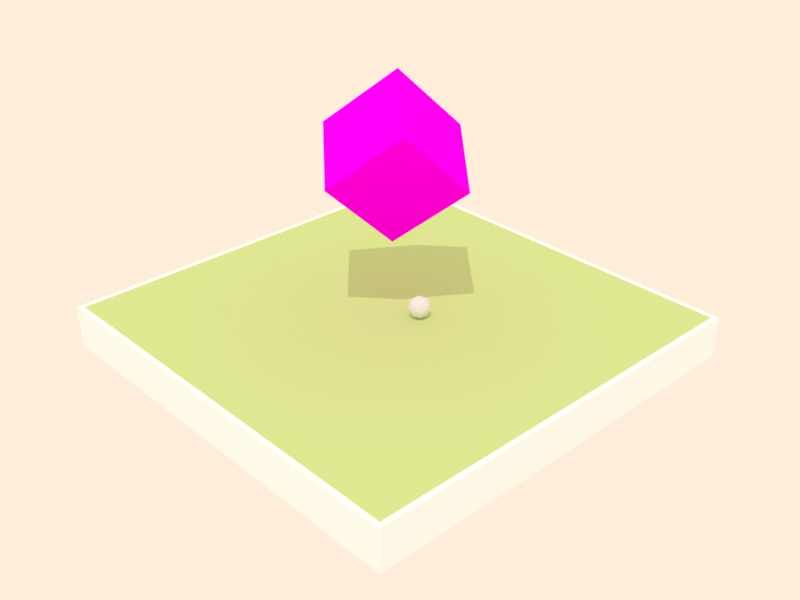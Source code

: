 # Source: arm_ball.blend  (saved by Blender 4.5.91; exported with 4.5.12 LTS)
import bpy
from mathutils import Matrix  # noqa: F401  (used for matrix-valued properties, if any)

bpy.ops.wm.read_factory_settings(use_empty=True)
scene = bpy.context.scene
scene.name = 'MainMenu'

# ---- collections
col_collection = bpy.data.collections.new('Collection'); scene.collection.children.link(col_collection)
col_decoration_001 = bpy.data.collections.new('Decoration.001'); scene.collection.children.link(col_decoration_001)
col_pine01 = bpy.data.collections.new('Pine01')  # instanced only; not linked into the scene
col_pine02 = bpy.data.collections.new('Pine02')  # instanced only; not linked into the scene
col_grass01 = bpy.data.collections.new('Grass01')  # instanced only; not linked into the scene
col_grass02 = bpy.data.collections.new('Grass02')  # instanced only; not linked into the scene
col_rock02 = bpy.data.collections.new('Rock02')  # instanced only; not linked into the scene
col_rock01 = bpy.data.collections.new('Rock01')  # instanced only; not linked into the scene

# ---- images (referenced by path relative to the original .blend; pixels are not part of the script)
import os
ASSET_DIR = os.environ.get("B2B_ASSET_DIR", "")  # directory of the original .blend (textures are referenced by path, not embedded)
HERE = os.path.dirname(os.path.abspath(__file__))  # packed textures are extracted next to this script under _unpacked/

def load_image(name, relpath, width, height, colorspace="sRGB"):
    """Load a texture the original file referenced (path relative to the .blend, or extracted next to this script)."""
    p = next((c for c in (os.path.join(HERE, relpath), os.path.join(ASSET_DIR, relpath)) if relpath and os.path.exists(c)), "")
    if p:
        img = bpy.data.images.load(p, check_existing=True)
        img.name = name
    else:  # same state as the original file: an image datablock whose file is absent (Cycles renders it pink)
        img = bpy.data.images.new(name, width, height)
        img.source = "FILE"
        img.filepath = "//" + (relpath or name)
    img.colorspace_settings.name = colorspace
    return img
img_moises_logo_low_png = load_image('moises_logo_low.png', 'Assets/images/logos/moises_logo_low.png', 1024, 1024, 'sRGB')

# ---- materials (node trees are filled in below, after node groups)
mat_floorrock_f3d = bpy.data.materials.new('FloorRock_f3d')
mat_floorrock_f3d.surface_render_method = 'BLENDED'
mat_floorrock_f3d.blend_method = 'BLEND'
mat_floorrock_f3d.alpha_threshold = 0.125
mat_floorrock_f3d.use_backface_culling = True
mat_floorgrass_f3d = bpy.data.materials.new('FloorGrass_f3d')
mat_floorgrass_f3d.surface_render_method = 'BLENDED'
mat_floorgrass_f3d.blend_method = 'BLEND'
mat_floorgrass_f3d.alpha_threshold = 0.125
mat_floorgrass_f3d.use_backface_culling = True
mat_material = bpy.data.materials.new('Material')
mat_material_1 = bpy.data.materials.new('Material')
mat_material_1.surface_render_method = 'BLENDED'
mat_material_1.blend_method = 'BLEND'
mat_material_1.alpha_threshold = 0.125

# ---- material node trees
mat_floorrock_f3d.use_nodes = True; mat_floorrock_f3d.node_tree.nodes.clear()
_N = mat_floorrock_f3d.node_tree.nodes; _L = mat_floorrock_f3d.node_tree.links
n0 = _N.new('ShaderNodeOutputMaterial'); n0.name = 'Output'; n0.location = (-140, 0)
n0.label = 'Output'
n1 = _N.new('ShaderNodeBsdfPrincipled'); n1.name = 'Shader'; n1.location = (-430, -25)
n1.label = 'Shader'
n1.inputs[0].default_value = (1.0, 1.0, 1.0, 1.0)
_L.new(n1.outputs[0], n0.inputs[0])
n0.is_active_output = True
mat_floorgrass_f3d.use_nodes = True; mat_floorgrass_f3d.node_tree.nodes.clear()
_N = mat_floorgrass_f3d.node_tree.nodes; _L = mat_floorgrass_f3d.node_tree.links
n0 = _N.new('ShaderNodeOutputMaterial'); n0.name = 'Output'; n0.location = (-140, 0)
n0.label = 'Output'
n1 = _N.new('ShaderNodeBsdfPrincipled'); n1.name = 'Shader'; n1.location = (-430, -25)
n1.label = 'Shader'
n1.inputs[0].default_value = (0.5814, 0.7281, 0.2934, 1.0)
n1.inputs[2].default_value = 1.0
n1.inputs[13].default_value = 0.0
_L.new(n1.outputs[0], n0.inputs[0])
n0.is_active_output = True
mat_material_1.use_nodes = True; mat_material_1.node_tree.nodes.clear()
_N = mat_material_1.node_tree.nodes; _L = mat_material_1.node_tree.links
n0 = _N.new('ShaderNodeOutputMaterial'); n0.name = 'Output'; n0.location = (-140, 0)
n0.label = 'Output'
n1 = _N.new('ShaderNodeBsdfPrincipled'); n1.name = 'Shader'; n1.location = (-430, -25)
n1.label = 'Shader'
n1.inputs[2].default_value = 1.0
n1.inputs[13].default_value = 0.0
n2 = _N.new('ShaderNodeMix'); n2.name = 'Mix'; n2.location = (-620, -47)
n2.label = 'Mix'
n2.data_type = 'RGBA'
n3 = _N.new('ShaderNodeTexImage'); n3.name = 'Texture'; n3.location = (-992, -177)
n3.label = 'Texture'
n3.image = img_moises_logo_low_png
n4 = _N.new('ShaderNodeVertexColor'); n4.name = 'Color Attribute'; n4.location = (-915, -43)
n4.layer_name = 'Attribute'
_L.new(n1.outputs[0], n0.inputs[0])
_L.new(n2.outputs[2], n1.inputs[0])
_L.new(n3.outputs[0], n2.inputs[7])
_L.new(n3.outputs[1], n2.inputs[0])
_L.new(n4.outputs[0], n2.inputs[6])
n0.is_active_output = True

# ---- world
world_world = bpy.data.worlds.new('World'); scene.world = world_world
world_world.use_nodes = True; world_world.node_tree.nodes.clear()
_N = world_world.node_tree.nodes; _L = world_world.node_tree.links
n0 = _N.new('ShaderNodeOutputWorld'); n0.name = 'World Output'; n0.location = (300, 300)
n1 = _N.new('ShaderNodeBackground'); n1.name = 'Background'; n1.location = (10, 300)
n1.inputs[0].default_value = (1.0, 0.8469, 0.7011, 1.0)
n2 = _N.new('ShaderNodeTexSky'); n2.name = 'Sky Texture'; n2.location = (-190, 275)
n2.sky_type = 'HOSEK_WILKIE'
_L.new(n1.outputs[0], n0.inputs[0])
n0.is_active_output = True
world_world.color = (0.05088, 0.05088, 0.05088)
world_world.use_sun_shadow = False
world_world.sun_shadow_jitter_overblur = 0.0

# ---- cameras
cam_camera_003 = bpy.data.cameras.new('Camera.003')
cam_camera_003.clip_start = 10.0
cam_camera_003.clip_end = 150.0
cam_camera_003.ortho_scale = 14.12

# ---- lights
light_sun = bpy.data.lights.new('Sun', 'SUN')
light_sun.energy = 1.0

# ---- meshes
me_cube = bpy.data.meshes.new('Cube')
me_cube.from_pydata([(-10.0, -10.0, -1.0), (-9.75, -9.75, 1.0), (-10.0, 10.0, -1.0), (-9.75, 9.75, 1.0), (10.0, -10.0, -1.0), (9.75, -9.75, 1.0), (10.0, 10.0, -1.0), (9.75, 9.75, 1.0), (-10.0, -10.0, 1.0), (-10.0, 10.0, 1.0), (10.0, 10.0, 1.0), (10.0, -10.0, 1.0)], [], [(0, 8, 9, 2), (2, 9, 10, 6), (6, 10, 11, 4), (4, 11, 8, 0), (2, 6, 4, 0), (7, 3, 1, 5), (1, 3, 9, 8), (3, 7, 10, 9), (7, 5, 11, 10), (5, 1, 8, 11)])
me_cube.polygons.foreach_set('material_index', [0, 0, 0, 0, 0, 1, 0, 0, 0, 0])
_uv = me_cube.uv_layers.new(name='UVMap')
_uv.uv.foreach_set('vector', [0.375, 0.0, 0.625, 0.0, 0.625, 0.25, 0.375, 0.25, 0.375, 0.25, 0.625, 0.25, 0.625, 0.5, 0.375, 0.5, 0.375, 0.5, 0.625, 0.5, 0.625, 0.75, 0.375, 0.75, 0.375, 0.75, 0.625, 0.75, 0.625, 1.0, 0.375, 1.0, 0.125, 0.5, 0.375, 0.5, 0.375, 0.75, 0.125, 0.75, 0.6281, 0.5031, 0.8719, 0.5031, 0.8719, 0.7469, 0.6281, 0.7469, 0.8719, 0.7469, 0.8719, 0.5031, 0.875, 0.5, 0.875, 0.75, 0.8719, 0.5031, 0.6281, 0.5031, 0.625, 0.5, 0.875, 0.5, 0.6281, 0.5031, 0.6281, 0.7469, 0.625, 0.75, 0.625, 0.5, 0.6281, 0.7469, 0.8719, 0.7469, 0.875, 0.75, 0.625, 0.75])
_ca = me_cube.color_attributes.new('Alpha', 'FLOAT_COLOR', 'CORNER')
_ca.data.foreach_set('color', [1.0, 1.0, 1.0, 1.0, 1.0, 1.0, 1.0, 1.0, 1.0, 1.0, 1.0, 1.0, 1.0, 1.0, 1.0, 1.0, 1.0, 1.0, 1.0, 1.0, 1.0, 1.0, 1.0, 1.0, 1.0, 1.0, 1.0, 1.0, 1.0, 1.0, 1.0, 1.0, 1.0, 1.0, 1.0, 1.0, 1.0, 1.0, 1.0, 1.0, 1.0, 1.0, 1.0, 1.0, 1.0, 1.0, 1.0, 1.0, 1.0, 1.0, 1.0, 1.0, 1.0, 1.0, 1.0, 1.0, 1.0, 1.0, 1.0, 1.0, 1.0, 1.0, 1.0, 1.0, 1.0, 1.0, 1.0, 1.0, 1.0, 1.0, 1.0, 1.0, 1.0, 1.0, 1.0, 1.0, 1.0, 1.0, 1.0, 1.0, 1.0, 1.0, 1.0, 1.0, 1.0, 1.0, 1.0, 1.0, 1.0, 1.0, 1.0, 1.0, 1.0, 1.0, 1.0, 1.0, 1.0, 1.0, 1.0, 1.0, 1.0, 1.0, 1.0, 1.0, 1.0, 1.0, 1.0, 1.0, 1.0, 1.0, 1.0, 1.0, 1.0, 1.0, 1.0, 1.0, 1.0, 1.0, 1.0, 1.0, 1.0, 1.0, 1.0, 1.0, 1.0, 1.0, 1.0, 1.0, 1.0, 1.0, 1.0, 1.0, 1.0, 1.0, 1.0, 1.0, 1.0, 1.0, 1.0, 1.0, 1.0, 1.0, 1.0, 1.0, 1.0, 1.0, 1.0, 1.0, 1.0, 1.0, 1.0, 1.0, 1.0, 1.0, 1.0, 1.0, 1.0, 1.0, 1.0, 1.0])
_ca = me_cube.color_attributes.new('Col', 'FLOAT_COLOR', 'CORNER')
_ca.data.foreach_set('color', [1.0, 1.0, 1.0, 1.0, 1.0, 1.0, 1.0, 1.0, 1.0, 1.0, 1.0, 1.0, 1.0, 1.0, 1.0, 1.0, 1.0, 1.0, 1.0, 1.0, 1.0, 1.0, 1.0, 1.0, 1.0, 1.0, 1.0, 1.0, 1.0, 1.0, 1.0, 1.0, 1.0, 1.0, 1.0, 1.0, 1.0, 1.0, 1.0, 1.0, 1.0, 1.0, 1.0, 1.0, 1.0, 1.0, 1.0, 1.0, 1.0, 1.0, 1.0, 1.0, 1.0, 1.0, 1.0, 1.0, 1.0, 1.0, 1.0, 1.0, 1.0, 1.0, 1.0, 1.0, 1.0, 1.0, 1.0, 1.0, 1.0, 1.0, 1.0, 1.0, 1.0, 1.0, 1.0, 1.0, 1.0, 1.0, 1.0, 1.0, 1.0, 1.0, 1.0, 1.0, 1.0, 1.0, 1.0, 1.0, 1.0, 1.0, 1.0, 1.0, 1.0, 1.0, 1.0, 1.0, 1.0, 1.0, 1.0, 1.0, 1.0, 1.0, 1.0, 1.0, 1.0, 1.0, 1.0, 1.0, 1.0, 1.0, 1.0, 1.0, 1.0, 1.0, 1.0, 1.0, 1.0, 1.0, 1.0, 1.0, 1.0, 1.0, 1.0, 1.0, 1.0, 1.0, 1.0, 1.0, 1.0, 1.0, 1.0, 1.0, 1.0, 1.0, 1.0, 1.0, 1.0, 1.0, 1.0, 1.0, 1.0, 1.0, 1.0, 1.0, 1.0, 1.0, 1.0, 1.0, 1.0, 1.0, 1.0, 1.0, 1.0, 1.0, 1.0, 1.0, 1.0, 1.0, 1.0, 1.0])
me_cube.materials.append(mat_floorrock_f3d)
me_cube.materials.append(mat_floorgrass_f3d)
me_cube.update()
me_icosphere = bpy.data.meshes.new('Icosphere')
me_icosphere.from_pydata([(-7.096e-10, 2.484e-09, -0.5), (0.3618, -0.2629, -0.2236), (-0.1382, -0.4253, -0.2236), (-0.4472, 2.484e-09, -0.2236), (-0.1382, 0.4253, -0.2236), (0.3618, 0.2629, -0.2236), (0.1382, -0.4253, 0.2236), (-0.3618, -0.2629, 0.2236), (-0.3618, 0.2629, 0.2236), (0.1382, 0.4253, 0.2236), (0.4472, 2.484e-09, 0.2236), (-7.096e-10, 2.484e-09, 0.5), (-0.08123, -0.25, -0.4253), (0.2127, -0.1545, -0.4253), (0.1314, -0.4045, -0.2629), (0.4253, 2.484e-09, -0.2629), (0.2127, 0.1545, -0.4253), (-0.2629, 2.484e-09, -0.4253), (-0.3441, -0.25, -0.2629), (-0.08123, 0.25, -0.4253), (-0.3441, 0.25, -0.2629), (0.1314, 0.4045, -0.2629), (0.4755, -0.1545, 7.096e-10), (0.4755, 0.1545, 7.096e-10), (-7.096e-10, -0.5, 7.096e-10), (0.2939, -0.4045, 7.096e-10), (-0.4755, -0.1545, 7.096e-10), (-0.2939, -0.4045, 7.096e-10), (-0.2939, 0.4045, 7.096e-10), (-0.4755, 0.1545, 7.096e-10), (0.2939, 0.4045, 7.096e-10), (-7.096e-10, 0.5, 7.096e-10), (0.3441, -0.25, 0.2629), (-0.1314, -0.4045, 0.2629), (-0.4253, 2.484e-09, 0.2629), (-0.1314, 0.4045, 0.2629), (0.3441, 0.25, 0.2629), (0.08123, -0.25, 0.4253), (0.2629, 2.484e-09, 0.4253), (-0.2127, -0.1545, 0.4253), (-0.2127, 0.1545, 0.4253), (0.08123, 0.25, 0.4253)], [], [(0, 13, 12), (1, 13, 15), (0, 12, 17), (0, 17, 19), (0, 19, 16), (1, 15, 22), (2, 14, 24), (3, 18, 26), (4, 20, 28), (5, 21, 30), (1, 22, 25), (2, 24, 27), (3, 26, 29), (4, 28, 31), (5, 30, 23), (6, 32, 37), (7, 33, 39), (8, 34, 40), (9, 35, 41), (10, 36, 38), (38, 41, 11), (38, 36, 41), (36, 9, 41), (41, 40, 11), (41, 35, 40), (35, 8, 40), (40, 39, 11), (40, 34, 39), (34, 7, 39), (39, 37, 11), (39, 33, 37), (33, 6, 37), (37, 38, 11), (37, 32, 38), (32, 10, 38), (23, 36, 10), (23, 30, 36), (30, 9, 36), (31, 35, 9), (31, 28, 35), (28, 8, 35), (29, 34, 8), (29, 26, 34), (26, 7, 34), (27, 33, 7), (27, 24, 33), (24, 6, 33), (25, 32, 6), (25, 22, 32), (22, 10, 32), (30, 31, 9), (30, 21, 31), (21, 4, 31), (28, 29, 8), (28, 20, 29), (20, 3, 29), (26, 27, 7), (26, 18, 27), (18, 2, 27), (24, 25, 6), (24, 14, 25), (14, 1, 25), (22, 23, 10), (22, 15, 23), (15, 5, 23), (16, 21, 5), (16, 19, 21), (19, 4, 21), (19, 20, 4), (19, 17, 20), (17, 3, 20), (17, 18, 3), (17, 12, 18), (12, 2, 18), (15, 16, 5), (15, 13, 16), (13, 0, 16), (12, 14, 2), (12, 13, 14), (13, 1, 14)])
_uv = me_icosphere.uv_layers.new(name='UVMap')
_uv.uv.foreach_set('vector', [0.1818, 0.0, 0.2273, 0.07873, 0.1364, 0.07873, 0.2727, 0.1575, 0.3182, 0.07873, 0.3636, 0.1575, 0.9091, 0.0, 0.9545, 0.07873, 0.8636, 0.07873, 0.7273, 0.0, 0.7727, 0.07873, 0.6818, 0.07873, 0.5455, 0.0, 0.5909, 0.07873, 0.5, 0.07873, 0.2727, 0.1575, 0.3636, 0.1575, 0.3182, 0.2362, 0.09091, 0.1575, 0.1818, 0.1575, 0.1364, 0.2362, 0.8182, 0.1575, 0.9091, 0.1575, 0.8636, 0.2362, 0.6364, 0.1575, 0.7273, 0.1575, 0.6818, 0.2362, 0.4545, 0.1575, 0.5455, 0.1575, 0.5, 0.2362, 0.2727, 0.1575, 0.3182, 0.2362, 0.2273, 0.2362, 0.09091, 0.1575, 0.1364, 0.2362, 0.04546, 0.2362, 0.8182, 0.1575, 0.8636, 0.2362, 0.7727, 0.2362, 0.6364, 0.1575, 0.6818, 0.2362, 0.5909, 0.2362, 0.4545, 0.1575, 0.5, 0.2362, 0.4091, 0.2362, 0.1818, 0.3149, 0.2727, 0.3149, 0.2273, 0.3937, 0.0, 0.3149, 0.09091, 0.3149, 0.04546, 0.3937, 0.7273, 0.3149, 0.8182, 0.3149, 0.7727, 0.3937, 0.5455, 0.3149, 0.6364, 0.3149, 0.5909, 0.3937, 0.3636, 0.3149, 0.4545, 0.3149, 0.4091, 0.3937, 0.4091, 0.3937, 0.5, 0.3937, 0.4545, 0.4724, 0.4091, 0.3937, 0.4545, 0.3149, 0.5, 0.3937, 0.4545, 0.3149, 0.5455, 0.3149, 0.5, 0.3937, 0.5909, 0.3937, 0.6818, 0.3937, 0.6364, 0.4724, 0.5909, 0.3937, 0.6364, 0.3149, 0.6818, 0.3937, 0.6364, 0.3149, 0.7273, 0.3149, 0.6818, 0.3937, 0.7727, 0.3937, 0.8636, 0.3937, 0.8182, 0.4724, 0.7727, 0.3937, 0.8182, 0.3149, 0.8636, 0.3937, 0.8182, 0.3149, 0.9091, 0.3149, 0.8636, 0.3937, 0.04546, 0.3937, 0.1364, 0.3937, 0.09091, 0.4724, 0.04546, 0.3937, 0.09091, 0.3149, 0.1364, 0.3937, 0.09091, 0.3149, 0.1818, 0.3149, 0.1364, 0.3937, 0.2273, 0.3937, 0.3182, 0.3937, 0.2727, 0.4724, 0.2273, 0.3937, 0.2727, 0.3149, 0.3182, 0.3937, 0.2727, 0.3149, 0.3636, 0.3149, 0.3182, 0.3937, 0.4091, 0.2362, 0.4545, 0.3149, 0.3636, 0.3149, 0.4091, 0.2362, 0.5, 0.2362, 0.4545, 0.3149, 0.5, 0.2362, 0.5455, 0.3149, 0.4545, 0.3149, 0.5909, 0.2362, 0.6364, 0.3149, 0.5455, 0.3149, 0.5909, 0.2362, 0.6818, 0.2362, 0.6364, 0.3149, 0.6818, 0.2362, 0.7273, 0.3149, 0.6364, 0.3149, 0.7727, 0.2362, 0.8182, 0.3149, 0.7273, 0.3149, 0.7727, 0.2362, 0.8636, 0.2362, 0.8182, 0.3149, 0.8636, 0.2362, 0.9091, 0.3149, 0.8182, 0.3149, 0.04546, 0.2362, 0.09091, 0.3149, 0.0, 0.3149, 0.04546, 0.2362, 0.1364, 0.2362, 0.09091, 0.3149, 0.1364, 0.2362, 0.1818, 0.3149, 0.09091, 0.3149, 0.2273, 0.2362, 0.2727, 0.3149, 0.1818, 0.3149, 0.2273, 0.2362, 0.3182, 0.2362, 0.2727, 0.3149, 0.3182, 0.2362, 0.3636, 0.3149, 0.2727, 0.3149, 0.5, 0.2362, 0.5909, 0.2362, 0.5455, 0.3149, 0.5, 0.2362, 0.5455, 0.1575, 0.5909, 0.2362, 0.5455, 0.1575, 0.6364, 0.1575, 0.5909, 0.2362, 0.6818, 0.2362, 0.7727, 0.2362, 0.7273, 0.3149, 0.6818, 0.2362, 0.7273, 0.1575, 0.7727, 0.2362, 0.7273, 0.1575, 0.8182, 0.1575, 0.7727, 0.2362, 0.8636, 0.2362, 0.9545, 0.2362, 0.9091, 0.3149, 0.8636, 0.2362, 0.9091, 0.1575, 0.9545, 0.2362, 0.9091, 0.1575, 1.0, 0.1575, 0.9545, 0.2362, 0.1364, 0.2362, 0.2273, 0.2362, 0.1818, 0.3149, 0.1364, 0.2362, 0.1818, 0.1575, 0.2273, 0.2362, 0.1818, 0.1575, 0.2727, 0.1575, 0.2273, 0.2362, 0.3182, 0.2362, 0.4091, 0.2362, 0.3636, 0.3149, 0.3182, 0.2362, 0.3636, 0.1575, 0.4091, 0.2362, 0.3636, 0.1575, 0.4545, 0.1575, 0.4091, 0.2362, 0.5, 0.07873, 0.5455, 0.1575, 0.4545, 0.1575, 0.5, 0.07873, 0.5909, 0.07873, 0.5455, 0.1575, 0.5909, 0.07873, 0.6364, 0.1575, 0.5455, 0.1575, 0.6818, 0.07873, 0.7273, 0.1575, 0.6364, 0.1575, 0.6818, 0.07873, 0.7727, 0.07873, 0.7273, 0.1575, 0.7727, 0.07873, 0.8182, 0.1575, 0.7273, 0.1575, 0.8636, 0.07873, 0.9091, 0.1575, 0.8182, 0.1575, 0.8636, 0.07873, 0.9545, 0.07873, 0.9091, 0.1575, 0.9545, 0.07873, 1.0, 0.1575, 0.9091, 0.1575, 0.3636, 0.1575, 0.4091, 0.07873, 0.4545, 0.1575, 0.3636, 0.1575, 0.3182, 0.07873, 0.4091, 0.07873, 0.3182, 0.07873, 0.3636, 0.0, 0.4091, 0.07873, 0.1364, 0.07873, 0.1818, 0.1575, 0.09091, 0.1575, 0.1364, 0.07873, 0.2273, 0.07873, 0.1818, 0.1575, 0.2273, 0.07873, 0.2727, 0.1575, 0.1818, 0.1575])
_ca = me_icosphere.color_attributes.new('Alpha', 'FLOAT_COLOR', 'CORNER')
_ca.data.foreach_set('color', [1.0, 1.0, 1.0, 1.0, 1.0, 1.0, 1.0, 1.0, 1.0, 1.0, 1.0, 1.0, 1.0, 1.0, 1.0, 1.0, 1.0, 1.0, 1.0, 1.0, 1.0, 1.0, 1.0, 1.0, 1.0, 1.0, 1.0, 1.0, 1.0, 1.0, 1.0, 1.0, 1.0, 1.0, 1.0, 1.0, 1.0, 1.0, 1.0, 1.0, 1.0, 1.0, 1.0, 1.0, 1.0, 1.0, 1.0, 1.0, 1.0, 1.0, 1.0, 1.0, 1.0, 1.0, 1.0, 1.0, 1.0, 1.0, 1.0, 1.0, 1.0, 1.0, 1.0, 1.0, 1.0, 1.0, 1.0, 1.0, 1.0, 1.0, 1.0, 1.0, 1.0, 1.0, 1.0, 1.0, 1.0, 1.0, 1.0, 1.0, 1.0, 1.0, 1.0, 1.0, 1.0, 1.0, 1.0, 1.0, 1.0, 1.0, 1.0, 1.0, 1.0, 1.0, 1.0, 1.0, 1.0, 1.0, 1.0, 1.0, 1.0, 1.0, 1.0, 1.0, 1.0, 1.0, 1.0, 1.0, 1.0, 1.0, 1.0, 1.0, 1.0, 1.0, 1.0, 1.0, 1.0, 1.0, 1.0, 1.0, 1.0, 1.0, 1.0, 1.0, 1.0, 1.0, 1.0, 1.0, 1.0, 1.0, 1.0, 1.0, 1.0, 1.0, 1.0, 1.0, 1.0, 1.0, 1.0, 1.0, 1.0, 1.0, 1.0, 1.0, 1.0, 1.0, 1.0, 1.0, 1.0, 1.0, 1.0, 1.0, 1.0, 1.0, 1.0, 1.0, 1.0, 1.0, 1.0, 1.0, 1.0, 1.0, 1.0, 1.0, 1.0, 1.0, 1.0, 1.0, 1.0, 1.0, 1.0, 1.0, 1.0, 1.0, 1.0, 1.0, 1.0, 1.0, 1.0, 1.0, 1.0, 1.0, 1.0, 1.0, 1.0, 1.0, 1.0, 1.0, 1.0, 1.0, 1.0, 1.0, 1.0, 1.0, 1.0, 1.0, 1.0, 1.0, 1.0, 1.0, 1.0, 1.0, 1.0, 1.0, 1.0, 1.0, 1.0, 1.0, 1.0, 1.0, 1.0, 1.0, 1.0, 1.0, 1.0, 1.0, 1.0, 1.0, 1.0, 1.0, 1.0, 1.0, 1.0, 1.0, 1.0, 1.0, 1.0, 1.0, 1.0, 1.0, 1.0, 1.0, 1.0, 1.0, 1.0, 1.0, 1.0, 1.0, 1.0, 1.0, 1.0, 1.0, 1.0, 1.0, 1.0, 1.0, 1.0, 1.0, 1.0, 1.0, 1.0, 1.0, 1.0, 1.0, 1.0, 1.0, 1.0, 1.0, 1.0, 1.0, 1.0, 1.0, 1.0, 1.0, 1.0, 1.0, 1.0, 1.0, 1.0, 1.0, 1.0, 1.0, 1.0, 1.0, 1.0, 1.0, 1.0, 1.0, 1.0, 1.0, 1.0, 1.0, 1.0, 1.0, 1.0, 1.0, 1.0, 1.0, 1.0, 1.0, 1.0, 1.0, 1.0, 1.0, 1.0, 1.0, 1.0, 1.0, 1.0, 1.0, 1.0, 1.0, 1.0, 1.0, 1.0, 1.0, 1.0, 1.0, 1.0, 1.0, 1.0, 1.0, 1.0, 1.0, 1.0, 1.0, 1.0, 1.0, 1.0, 1.0, 1.0, 1.0, 1.0, 1.0, 1.0, 1.0, 1.0, 1.0, 1.0, 1.0, 1.0, 1.0, 1.0, 1.0, 1.0, 1.0, 1.0, 1.0, 1.0, 1.0, 1.0, 1.0, 1.0, 1.0, 1.0, 1.0, 1.0, 1.0, 1.0, 1.0, 1.0, 1.0, 1.0, 1.0, 1.0, 1.0, 1.0, 1.0, 1.0, 1.0, 1.0, 1.0, 1.0, 1.0, 1.0, 1.0, 1.0, 1.0, 1.0, 1.0, 1.0, 1.0, 1.0, 1.0, 1.0, 1.0, 1.0, 1.0, 1.0, 1.0, 1.0, 1.0, 1.0, 1.0, 1.0, 1.0, 1.0, 1.0, 1.0, 1.0, 1.0, 1.0, 1.0, 1.0, 1.0, 1.0, 1.0, 1.0, 1.0, 1.0, 1.0, 1.0, 1.0, 1.0, 1.0, 1.0, 1.0, 1.0, 1.0, 1.0, 1.0, 1.0, 1.0, 1.0, 1.0, 1.0, 1.0, 1.0, 1.0, 1.0, 1.0, 1.0, 1.0, 1.0, 1.0, 1.0, 1.0, 1.0, 1.0, 1.0, 1.0, 1.0, 1.0, 1.0, 1.0, 1.0, 1.0, 1.0, 1.0, 1.0, 1.0, 1.0, 1.0, 1.0, 1.0, 1.0, 1.0, 1.0, 1.0, 1.0, 1.0, 1.0, 1.0, 1.0, 1.0, 1.0, 1.0, 1.0, 1.0, 1.0, 1.0, 1.0, 1.0, 1.0, 1.0, 1.0, 1.0, 1.0, 1.0, 1.0, 1.0, 1.0, 1.0, 1.0, 1.0, 1.0, 1.0, 1.0, 1.0, 1.0, 1.0, 1.0, 1.0, 1.0, 1.0, 1.0, 1.0, 1.0, 1.0, 1.0, 1.0, 1.0, 1.0, 1.0, 1.0, 1.0, 1.0, 1.0, 1.0, 1.0, 1.0, 1.0, 1.0, 1.0, 1.0, 1.0, 1.0, 1.0, 1.0, 1.0, 1.0, 1.0, 1.0, 1.0, 1.0, 1.0, 1.0, 1.0, 1.0, 1.0, 1.0, 1.0, 1.0, 1.0, 1.0, 1.0, 1.0, 1.0, 1.0, 1.0, 1.0, 1.0, 1.0, 1.0, 1.0, 1.0, 1.0, 1.0, 1.0, 1.0, 1.0, 1.0, 1.0, 1.0, 1.0, 1.0, 1.0, 1.0, 1.0, 1.0, 1.0, 1.0, 1.0, 1.0, 1.0, 1.0, 1.0, 1.0, 1.0, 1.0, 1.0, 1.0, 1.0, 1.0, 1.0, 1.0, 1.0, 1.0, 1.0, 1.0, 1.0, 1.0, 1.0, 1.0, 1.0, 1.0, 1.0, 1.0, 1.0, 1.0, 1.0, 1.0, 1.0, 1.0, 1.0, 1.0, 1.0, 1.0, 1.0, 1.0, 1.0, 1.0, 1.0, 1.0, 1.0, 1.0, 1.0, 1.0, 1.0, 1.0, 1.0, 1.0, 1.0, 1.0, 1.0, 1.0, 1.0, 1.0, 1.0, 1.0, 1.0, 1.0, 1.0, 1.0, 1.0, 1.0, 1.0, 1.0, 1.0, 1.0, 1.0, 1.0, 1.0, 1.0, 1.0, 1.0, 1.0, 1.0, 1.0, 1.0, 1.0, 1.0, 1.0, 1.0, 1.0, 1.0, 1.0, 1.0, 1.0, 1.0, 1.0, 1.0, 1.0, 1.0, 1.0, 1.0, 1.0, 1.0, 1.0, 1.0, 1.0, 1.0, 1.0, 1.0, 1.0, 1.0, 1.0, 1.0, 1.0, 1.0, 1.0, 1.0, 1.0, 1.0, 1.0, 1.0, 1.0, 1.0, 1.0, 1.0, 1.0, 1.0, 1.0, 1.0, 1.0, 1.0, 1.0, 1.0, 1.0, 1.0, 1.0, 1.0, 1.0, 1.0, 1.0, 1.0, 1.0, 1.0, 1.0, 1.0, 1.0, 1.0, 1.0, 1.0, 1.0, 1.0, 1.0, 1.0, 1.0, 1.0, 1.0, 1.0, 1.0, 1.0, 1.0, 1.0, 1.0, 1.0, 1.0, 1.0, 1.0, 1.0, 1.0, 1.0, 1.0, 1.0, 1.0, 1.0, 1.0, 1.0, 1.0, 1.0, 1.0, 1.0, 1.0, 1.0, 1.0, 1.0, 1.0, 1.0, 1.0, 1.0, 1.0, 1.0, 1.0, 1.0, 1.0, 1.0, 1.0, 1.0, 1.0, 1.0, 1.0, 1.0, 1.0, 1.0, 1.0, 1.0, 1.0, 1.0, 1.0, 1.0, 1.0, 1.0, 1.0, 1.0, 1.0, 1.0, 1.0, 1.0, 1.0, 1.0, 1.0, 1.0, 1.0, 1.0, 1.0, 1.0, 1.0, 1.0, 1.0, 1.0, 1.0, 1.0, 1.0, 1.0, 1.0, 1.0, 1.0, 1.0, 1.0, 1.0, 1.0, 1.0, 1.0, 1.0, 1.0, 1.0, 1.0, 1.0, 1.0, 1.0, 1.0, 1.0, 1.0, 1.0, 1.0, 1.0, 1.0, 1.0, 1.0, 1.0, 1.0, 1.0, 1.0, 1.0, 1.0, 1.0, 1.0, 1.0, 1.0, 1.0, 1.0, 1.0, 1.0, 1.0, 1.0, 1.0, 1.0, 1.0, 1.0, 1.0, 1.0, 1.0, 1.0, 1.0, 1.0, 1.0, 1.0, 1.0, 1.0, 1.0, 1.0, 1.0, 1.0, 1.0, 1.0, 1.0, 1.0, 1.0, 1.0, 1.0, 1.0, 1.0, 1.0, 1.0, 1.0, 1.0, 1.0, 1.0, 1.0, 1.0, 1.0, 1.0, 1.0, 1.0, 1.0, 1.0, 1.0, 1.0, 1.0, 1.0, 1.0, 1.0, 1.0, 1.0, 1.0, 1.0, 1.0, 1.0, 1.0, 1.0, 1.0, 1.0, 1.0, 1.0, 1.0, 1.0, 1.0, 1.0, 1.0, 1.0, 1.0, 1.0, 1.0, 1.0, 1.0, 1.0, 1.0, 1.0, 1.0, 1.0, 1.0, 1.0, 1.0, 1.0, 1.0, 1.0, 1.0, 1.0, 1.0, 1.0, 1.0, 1.0, 1.0, 1.0, 1.0, 1.0, 1.0, 1.0, 1.0, 1.0, 1.0, 1.0, 1.0, 1.0, 1.0, 1.0, 1.0, 1.0, 1.0, 1.0, 1.0, 1.0, 1.0, 1.0, 1.0, 1.0, 1.0, 1.0, 1.0, 1.0, 1.0, 1.0, 1.0, 1.0, 1.0, 1.0, 1.0, 1.0, 1.0, 1.0, 1.0, 1.0, 1.0, 1.0, 1.0, 1.0, 1.0, 1.0, 1.0, 1.0, 1.0, 1.0, 1.0, 1.0, 1.0, 1.0, 1.0, 1.0])
_ca = me_icosphere.color_attributes.new('Col', 'FLOAT_COLOR', 'CORNER')
_ca.data.foreach_set('color', [1.0, 1.0, 1.0, 1.0, 1.0, 1.0, 1.0, 1.0, 1.0, 1.0, 1.0, 1.0, 1.0, 1.0, 1.0, 1.0, 1.0, 1.0, 1.0, 1.0, 1.0, 1.0, 1.0, 1.0, 1.0, 1.0, 1.0, 1.0, 1.0, 1.0, 1.0, 1.0, 1.0, 1.0, 1.0, 1.0, 1.0, 1.0, 1.0, 1.0, 1.0, 1.0, 1.0, 1.0, 1.0, 1.0, 1.0, 1.0, 1.0, 1.0, 1.0, 1.0, 1.0, 1.0, 1.0, 1.0, 1.0, 1.0, 1.0, 1.0, 1.0, 1.0, 1.0, 1.0, 1.0, 1.0, 1.0, 1.0, 1.0, 1.0, 1.0, 1.0, 1.0, 1.0, 1.0, 1.0, 1.0, 1.0, 1.0, 1.0, 1.0, 1.0, 1.0, 1.0, 1.0, 1.0, 1.0, 1.0, 1.0, 1.0, 1.0, 1.0, 1.0, 1.0, 1.0, 1.0, 1.0, 1.0, 1.0, 1.0, 1.0, 1.0, 1.0, 1.0, 1.0, 1.0, 1.0, 1.0, 1.0, 1.0, 1.0, 1.0, 1.0, 1.0, 1.0, 1.0, 1.0, 1.0, 1.0, 1.0, 1.0, 1.0, 1.0, 1.0, 1.0, 1.0, 1.0, 1.0, 1.0, 1.0, 1.0, 1.0, 1.0, 1.0, 1.0, 1.0, 1.0, 1.0, 1.0, 1.0, 1.0, 1.0, 1.0, 1.0, 1.0, 1.0, 1.0, 1.0, 1.0, 1.0, 1.0, 1.0, 1.0, 1.0, 1.0, 1.0, 1.0, 1.0, 1.0, 1.0, 1.0, 1.0, 1.0, 1.0, 1.0, 1.0, 1.0, 1.0, 1.0, 1.0, 1.0, 1.0, 1.0, 1.0, 1.0, 1.0, 1.0, 1.0, 1.0, 1.0, 1.0, 1.0, 1.0, 1.0, 1.0, 1.0, 1.0, 1.0, 1.0, 1.0, 1.0, 1.0, 1.0, 1.0, 1.0, 1.0, 1.0, 1.0, 1.0, 1.0, 1.0, 1.0, 1.0, 1.0, 1.0, 1.0, 1.0, 1.0, 1.0, 1.0, 1.0, 1.0, 1.0, 1.0, 1.0, 1.0, 1.0, 1.0, 1.0, 1.0, 1.0, 1.0, 1.0, 1.0, 1.0, 1.0, 1.0, 1.0, 1.0, 1.0, 1.0, 1.0, 1.0, 1.0, 1.0, 1.0, 1.0, 1.0, 1.0, 1.0, 1.0, 1.0, 1.0, 1.0, 1.0, 1.0, 1.0, 1.0, 1.0, 1.0, 1.0, 1.0, 1.0, 1.0, 1.0, 1.0, 1.0, 1.0, 1.0, 1.0, 1.0, 1.0, 1.0, 1.0, 1.0, 1.0, 1.0, 1.0, 1.0, 1.0, 1.0, 1.0, 1.0, 1.0, 1.0, 1.0, 1.0, 1.0, 1.0, 1.0, 1.0, 1.0, 1.0, 1.0, 1.0, 1.0, 1.0, 1.0, 1.0, 1.0, 1.0, 1.0, 1.0, 1.0, 1.0, 1.0, 1.0, 1.0, 1.0, 1.0, 1.0, 1.0, 1.0, 1.0, 1.0, 1.0, 1.0, 1.0, 1.0, 1.0, 1.0, 1.0, 1.0, 1.0, 1.0, 1.0, 1.0, 1.0, 1.0, 1.0, 1.0, 1.0, 1.0, 1.0, 1.0, 1.0, 1.0, 1.0, 1.0, 1.0, 1.0, 1.0, 1.0, 1.0, 1.0, 1.0, 1.0, 1.0, 1.0, 1.0, 1.0, 1.0, 1.0, 1.0, 1.0, 1.0, 1.0, 1.0, 1.0, 1.0, 1.0, 1.0, 1.0, 1.0, 1.0, 1.0, 1.0, 1.0, 1.0, 1.0, 1.0, 1.0, 1.0, 1.0, 1.0, 1.0, 1.0, 1.0, 1.0, 1.0, 1.0, 1.0, 1.0, 1.0, 1.0, 1.0, 1.0, 1.0, 1.0, 1.0, 1.0, 1.0, 1.0, 1.0, 1.0, 1.0, 1.0, 1.0, 1.0, 1.0, 1.0, 1.0, 1.0, 1.0, 1.0, 1.0, 1.0, 1.0, 1.0, 1.0, 1.0, 1.0, 1.0, 1.0, 1.0, 1.0, 1.0, 1.0, 1.0, 1.0, 1.0, 1.0, 1.0, 1.0, 1.0, 1.0, 1.0, 1.0, 1.0, 1.0, 1.0, 1.0, 1.0, 1.0, 1.0, 1.0, 1.0, 1.0, 1.0, 1.0, 1.0, 1.0, 1.0, 1.0, 1.0, 1.0, 1.0, 1.0, 1.0, 1.0, 1.0, 1.0, 1.0, 1.0, 1.0, 1.0, 1.0, 1.0, 1.0, 1.0, 1.0, 1.0, 1.0, 1.0, 1.0, 1.0, 1.0, 1.0, 1.0, 1.0, 1.0, 1.0, 1.0, 1.0, 1.0, 1.0, 1.0, 1.0, 1.0, 1.0, 1.0, 1.0, 1.0, 1.0, 1.0, 1.0, 1.0, 1.0, 1.0, 1.0, 1.0, 1.0, 1.0, 1.0, 1.0, 1.0, 1.0, 1.0, 1.0, 1.0, 1.0, 1.0, 1.0, 1.0, 1.0, 1.0, 1.0, 1.0, 1.0, 1.0, 1.0, 1.0, 1.0, 1.0, 1.0, 1.0, 1.0, 1.0, 1.0, 1.0, 1.0, 1.0, 1.0, 1.0, 1.0, 1.0, 1.0, 1.0, 1.0, 1.0, 1.0, 1.0, 1.0, 1.0, 1.0, 1.0, 1.0, 1.0, 1.0, 1.0, 1.0, 1.0, 1.0, 1.0, 1.0, 1.0, 1.0, 1.0, 1.0, 1.0, 1.0, 1.0, 1.0, 1.0, 1.0, 1.0, 1.0, 1.0, 1.0, 1.0, 1.0, 1.0, 1.0, 1.0, 1.0, 1.0, 1.0, 1.0, 1.0, 1.0, 1.0, 1.0, 1.0, 1.0, 1.0, 1.0, 1.0, 1.0, 1.0, 1.0, 1.0, 1.0, 1.0, 1.0, 1.0, 1.0, 1.0, 1.0, 1.0, 1.0, 1.0, 1.0, 1.0, 1.0, 1.0, 1.0, 1.0, 1.0, 1.0, 1.0, 1.0, 1.0, 1.0, 1.0, 1.0, 1.0, 1.0, 1.0, 1.0, 1.0, 1.0, 1.0, 1.0, 1.0, 1.0, 1.0, 1.0, 1.0, 1.0, 1.0, 1.0, 1.0, 1.0, 1.0, 1.0, 1.0, 1.0, 1.0, 1.0, 1.0, 1.0, 1.0, 1.0, 1.0, 1.0, 1.0, 1.0, 1.0, 1.0, 1.0, 1.0, 1.0, 1.0, 1.0, 1.0, 1.0, 1.0, 1.0, 1.0, 1.0, 1.0, 1.0, 1.0, 1.0, 1.0, 1.0, 1.0, 1.0, 1.0, 1.0, 1.0, 1.0, 1.0, 1.0, 1.0, 1.0, 1.0, 1.0, 1.0, 1.0, 1.0, 1.0, 1.0, 1.0, 1.0, 1.0, 1.0, 1.0, 1.0, 1.0, 1.0, 1.0, 1.0, 1.0, 1.0, 1.0, 1.0, 1.0, 1.0, 1.0, 1.0, 1.0, 1.0, 1.0, 1.0, 1.0, 1.0, 1.0, 1.0, 1.0, 1.0, 1.0, 1.0, 1.0, 1.0, 1.0, 1.0, 1.0, 1.0, 1.0, 1.0, 1.0, 1.0, 1.0, 1.0, 1.0, 1.0, 1.0, 1.0, 1.0, 1.0, 1.0, 1.0, 1.0, 1.0, 1.0, 1.0, 1.0, 1.0, 1.0, 1.0, 1.0, 1.0, 1.0, 1.0, 1.0, 1.0, 1.0, 1.0, 1.0, 1.0, 1.0, 1.0, 1.0, 1.0, 1.0, 1.0, 1.0, 1.0, 1.0, 1.0, 1.0, 1.0, 1.0, 1.0, 1.0, 1.0, 1.0, 1.0, 1.0, 1.0, 1.0, 1.0, 1.0, 1.0, 1.0, 1.0, 1.0, 1.0, 1.0, 1.0, 1.0, 1.0, 1.0, 1.0, 1.0, 1.0, 1.0, 1.0, 1.0, 1.0, 1.0, 1.0, 1.0, 1.0, 1.0, 1.0, 1.0, 1.0, 1.0, 1.0, 1.0, 1.0, 1.0, 1.0, 1.0, 1.0, 1.0, 1.0, 1.0, 1.0, 1.0, 1.0, 1.0, 1.0, 1.0, 1.0, 1.0, 1.0, 1.0, 1.0, 1.0, 1.0, 1.0, 1.0, 1.0, 1.0, 1.0, 1.0, 1.0, 1.0, 1.0, 1.0, 1.0, 1.0, 1.0, 1.0, 1.0, 1.0, 1.0, 1.0, 1.0, 1.0, 1.0, 1.0, 1.0, 1.0, 1.0, 1.0, 1.0, 1.0, 1.0, 1.0, 1.0, 1.0, 1.0, 1.0, 1.0, 1.0, 1.0, 1.0, 1.0, 1.0, 1.0, 1.0, 1.0, 1.0, 1.0, 1.0, 1.0, 1.0, 1.0, 1.0, 1.0, 1.0, 1.0, 1.0, 1.0, 1.0, 1.0, 1.0, 1.0, 1.0, 1.0, 1.0, 1.0, 1.0, 1.0, 1.0, 1.0, 1.0, 1.0, 1.0, 1.0, 1.0, 1.0, 1.0, 1.0, 1.0, 1.0, 1.0, 1.0, 1.0, 1.0, 1.0, 1.0, 1.0, 1.0, 1.0, 1.0, 1.0, 1.0, 1.0, 1.0, 1.0, 1.0, 1.0, 1.0, 1.0, 1.0, 1.0, 1.0, 1.0, 1.0, 1.0, 1.0, 1.0, 1.0, 1.0, 1.0, 1.0, 1.0, 1.0, 1.0, 1.0, 1.0, 1.0, 1.0, 1.0, 1.0, 1.0, 1.0, 1.0, 1.0, 1.0, 1.0, 1.0, 1.0, 1.0, 1.0, 1.0, 1.0, 1.0, 1.0, 1.0, 1.0, 1.0, 1.0, 1.0, 1.0, 1.0, 1.0, 1.0, 1.0, 1.0, 1.0, 1.0, 1.0, 1.0, 1.0, 1.0, 1.0, 1.0, 1.0, 1.0, 1.0, 1.0, 1.0, 1.0, 1.0])
me_icosphere.materials.append(mat_material)
me_icosphere.update()
me_vertexcolor = bpy.data.meshes.new('VertexColor')
me_vertexcolor.from_pydata([(2.048, 2.048, 2.048), (2.048, 2.048, -2.048), (2.048, -2.048, 2.048), (2.048, -2.048, -2.048), (-2.048, 2.048, 2.048), (-2.048, 2.048, -2.048), (-2.048, -2.048, 2.048), (-2.048, -2.048, -2.048)], [], [(0, 4, 6, 2), (3, 2, 6, 7), (7, 6, 4, 5), (5, 1, 3, 7), (1, 0, 2, 3), (5, 4, 0, 1)])
_uv = me_vertexcolor.uv_layers.new(name='UVMap')
_uv.uv.foreach_set('vector', [0.9949, 0.005208, 1.985, 0.005208, 1.985, 0.9951, 0.9949, 0.9951, 0.005078, 0.9951, 0.9949, 0.9951, 0.9949, 1.985, 0.005078, 1.985, 0.005078, -1.974, 0.9949, -1.974, 0.9949, -0.9846, 0.005078, -0.9846, -0.9848, 0.005208, 0.005078, 0.005208, 0.005078, 0.9951, -0.9848, 0.9951, 0.005078, 0.005208, 0.9949, 0.005208, 0.9949, 0.9951, 0.005078, 0.9951, 0.005078, -0.9846, 0.9949, -0.9846, 0.9949, 0.005208, 0.005078, 0.005208])
_ca = me_vertexcolor.color_attributes.new('Attribute', 'FLOAT_COLOR', 'CORNER')
_ca.data.foreach_set('color', [1.0, 0.003035, 0.003347, 1.0, 1.0, 0.003035, 0.003347, 1.0, 1.0, 0.1779, 0.2874, 1.0, 0.004391, 1.0, 0.001518, 1.0, 0.004391, 1.0, 0.001518, 1.0, 0.004391, 1.0, 0.001518, 1.0, 1.0, 0.1779, 0.2874, 1.0, 1.0, 0.003035, 0.003347, 1.0, 1.0, 0.003035, 0.003347, 1.0, 1.0, 0.1779, 0.2874, 1.0, 1.0, 0.003035, 0.003347, 1.0, 1.0, 1.0, 1.0, 1.0, 1.0, 1.0, 1.0, 1.0, 0.004391, 1.0, 0.001518, 1.0, 0.004391, 1.0, 0.001518, 1.0, 1.0, 0.003035, 0.003347, 1.0, 0.004391, 1.0, 0.001518, 1.0, 1.0, 0.003035, 0.003347, 1.0, 0.004391, 1.0, 0.001518, 1.0, 0.004391, 1.0, 0.001518, 1.0, 1.0, 1.0, 1.0, 1.0, 1.0, 0.003035, 0.003347, 1.0, 1.0, 0.003035, 0.003347, 1.0, 0.004391, 1.0, 0.001518, 1.0])
_ca = me_vertexcolor.color_attributes.new('Alpha', 'FLOAT_COLOR', 'CORNER')
_ca.data.foreach_set('color', [1.0, 1.0, 1.0, 1.0, 1.0, 1.0, 1.0, 1.0, 1.0, 1.0, 1.0, 1.0, 1.0, 1.0, 1.0, 1.0, 1.0, 1.0, 1.0, 1.0, 1.0, 1.0, 1.0, 1.0, 1.0, 1.0, 1.0, 1.0, 1.0, 1.0, 1.0, 1.0, 1.0, 1.0, 1.0, 1.0, 1.0, 1.0, 1.0, 1.0, 1.0, 1.0, 1.0, 1.0, 1.0, 1.0, 1.0, 1.0, 1.0, 1.0, 1.0, 1.0, 1.0, 1.0, 1.0, 1.0, 1.0, 1.0, 1.0, 1.0, 1.0, 1.0, 1.0, 1.0, 1.0, 1.0, 1.0, 1.0, 1.0, 1.0, 1.0, 1.0, 1.0, 1.0, 1.0, 1.0, 1.0, 1.0, 1.0, 1.0, 1.0, 1.0, 1.0, 1.0, 1.0, 1.0, 1.0, 1.0, 1.0, 1.0, 1.0, 1.0, 1.0, 1.0, 1.0, 1.0])
_ca = me_vertexcolor.color_attributes.new('Col', 'FLOAT_COLOR', 'CORNER')
_ca.data.foreach_set('color', [1.0, 0.003035, 0.003347, 1.0, 1.0, 0.003035, 0.003347, 1.0, 1.0, 0.1779, 0.2874, 1.0, 0.004391, 1.0, 0.001518, 1.0, 0.004391, 1.0, 0.001518, 1.0, 0.004391, 1.0, 0.001518, 1.0, 1.0, 0.1779, 0.2874, 1.0, 1.0, 0.003035, 0.003347, 1.0, 1.0, 0.003035, 0.003347, 1.0, 1.0, 0.1779, 0.2874, 1.0, 1.0, 0.003035, 0.003347, 1.0, 1.0, 1.0, 1.0, 1.0, 1.0, 1.0, 1.0, 1.0, 0.004391, 1.0, 0.001518, 1.0, 0.004391, 1.0, 0.001518, 1.0, 1.0, 0.003035, 0.003347, 1.0, 0.004391, 1.0, 0.001518, 1.0, 1.0, 0.003035, 0.003347, 1.0, 0.004391, 1.0, 0.001518, 1.0, 0.004391, 1.0, 0.001518, 1.0, 1.0, 1.0, 1.0, 1.0, 1.0, 0.003035, 0.003347, 1.0, 1.0, 0.003035, 0.003347, 1.0, 0.004391, 1.0, 0.001518, 1.0])
me_vertexcolor.materials.append(mat_material_1)
me_vertexcolor.use_mirror_vertex_groups = False
me_vertexcolor.update()

# ---- objects
ob_light = bpy.data.objects.new('Light', light_sun)
ob_gameisocam = bpy.data.objects.new('GameIsoCam', cam_camera_003)
ob_cameracontainer = bpy.data.objects.new('CameraContainer', None)
ob_pine01_002 = bpy.data.objects.new('Pine01.002', None)
ob_pine02_003 = bpy.data.objects.new('Pine02.003', None)
ob_pine01_003 = bpy.data.objects.new('Pine01.003', None)
ob_grass01 = bpy.data.objects.new('Grass01', None)
ob_grass02 = bpy.data.objects.new('Grass02', None)
ob_rock02 = bpy.data.objects.new('Rock02', None)
ob_rock01 = bpy.data.objects.new('Rock01', None)
ob_grass01_001 = bpy.data.objects.new('Grass01.001', None)
ob_grass02_001 = bpy.data.objects.new('Grass02.001', None)
ob_rock02_001 = bpy.data.objects.new('Rock02.001', None)
ob_pine02_004 = bpy.data.objects.new('Pine02.004', None)
ob_pine01_004 = bpy.data.objects.new('Pine01.004', None)
ob_pine02_005 = bpy.data.objects.new('Pine02.005', None)
ob_pine01_005 = bpy.data.objects.new('Pine01.005', None)
ob_pine02_006 = bpy.data.objects.new('Pine02.006', None)
ob_pine01_006 = bpy.data.objects.new('Pine01.006', None)
ob_pine01_007 = bpy.data.objects.new('Pine01.007', None)
ob_rock02_002 = bpy.data.objects.new('Rock02.002', None)
ob_rock01_001 = bpy.data.objects.new('Rock01.001', None)
ob_rock02_003 = bpy.data.objects.new('Rock02.003', None)
ob_rock01_002 = bpy.data.objects.new('Rock01.002', None)
ob_grass02_002 = bpy.data.objects.new('Grass02.002', None)
ob_grass02_003 = bpy.data.objects.new('Grass02.003', None)
ob_grass01_002 = bpy.data.objects.new('Grass01.002', None)
ob_grass01_003 = bpy.data.objects.new('Grass01.003', None)
ob_rock02_004 = bpy.data.objects.new('Rock02.004', None)
ob_rock01_003 = bpy.data.objects.new('Rock01.003', None)
ob_rock02_005 = bpy.data.objects.new('Rock02.005', None)
ob_grass01_004 = bpy.data.objects.new('Grass01.004', None)
ob_grass01_005 = bpy.data.objects.new('Grass01.005', None)
ob_grass02_004 = bpy.data.objects.new('Grass02.004', None)
ob_cube = bpy.data.objects.new('Cube', me_cube)
ob_icosphere = bpy.data.objects.new('Icosphere', me_icosphere)
ob_vertexcolor = bpy.data.objects.new('VertexColor', me_vertexcolor)

# ---- transforms, parenting, visibility, modifiers, constraints
ob_light.location = (4.076, 1.005, 5.904)
ob_light.rotation_euler = (0.1257, -0.4748, 1.952)
ob_light.lock_rotations_4d = False
ob_light.empty_display_type = 'ARROWS'
ob_light.color = (0.0, 0.0, 0.0, 0.0)
ob_light.lineart.crease_threshold = 0.0
ob_gameisocam.parent = ob_cameracontainer
ob_gameisocam.location = (30.96, -28.67, 25.72)
ob_gameisocam.rotation_euler = (1.052, 0.0, 0.8189)
ob_cameracontainer.location = (0.0, 0.0, 0.0)
ob_pine01_002.parent = ob_cube
ob_pine01_002.location = (7.532, 5.721, 1.1)
ob_pine01_002.rotation_euler = (0.06403, 0.004012, -0.5847)
ob_pine01_002.scale = (1.0, 1.0, 1.0)
ob_pine01_002.instance_type = 'COLLECTION'
ob_pine02_003.parent = ob_cube
ob_pine02_003.location = (6.171, 6.867, 1.1)
ob_pine02_003.rotation_euler = (-0.08615, -0.1703, -0.06575)
ob_pine02_003.scale = (1.0, 1.0, 1.0)
ob_pine02_003.instance_type = 'COLLECTION'
ob_pine01_003.parent = ob_cube
ob_pine01_003.location = (8.359, 7.844, 1.1)
ob_pine01_003.rotation_euler = (-0.04624, 0.02052, 0.01717)
ob_pine01_003.scale = (1.343, 1.343, 1.343)
ob_pine01_003.instance_type = 'COLLECTION'
ob_grass01.parent = ob_cube
ob_grass01.location = (-8.66, 9.014, 1.1)
ob_grass01.rotation_euler = (0.0, 0.0, -0.5255)
ob_grass01.instance_type = 'COLLECTION'
ob_grass02.parent = ob_cube
ob_grass02.location = (-7.537, 8.987, 1.1)
ob_grass02.rotation_euler = (0.0, -0.0, 0.1779)
ob_grass02.instance_type = 'COLLECTION'
ob_rock02.parent = ob_cube
ob_rock02.location = (-8.536, 3.335, 1.036)
ob_rock02.rotation_euler = (0.0, -0.0, 0.6516)
ob_rock02.scale = (1.148, 1.148, 1.148)
ob_rock02.instance_type = 'COLLECTION'
ob_rock01.parent = ob_cube
ob_rock01.location = (-8.731, 3.873, 1.035)
ob_rock01.rotation_euler = (0.0, -0.0, 1.03)
ob_rock01.scale = (1.392, 1.392, 1.392)
ob_rock01.instance_type = 'COLLECTION'
ob_grass01_001.parent = ob_cube
ob_grass01_001.location = (6.645, -4.119, 1.1)
ob_grass01_001.rotation_euler = (0.0, 0.0, -1.466)
ob_grass01_001.instance_type = 'COLLECTION'
ob_grass02_001.parent = ob_cube
ob_grass02_001.location = (6.516, -5.092, 1.1)
ob_grass02_001.rotation_euler = (0.0, 0.0, -0.9664)
ob_grass02_001.instance_type = 'COLLECTION'
ob_rock02_001.parent = ob_cube
ob_rock02_001.location = (-8.113, 4.071, 1.088)
ob_rock02_001.rotation_euler = (0.0, -0.0, 0.8393)
ob_rock02_001.scale = (1.275, 1.275, 1.275)
ob_rock02_001.instance_type = 'COLLECTION'
ob_pine02_004.parent = ob_cube
ob_pine02_004.location = (-7.701, 6.17, 1.1)
ob_pine02_004.rotation_euler = (0.09434, -0.0311, -0.298)
ob_pine02_004.scale = (1.28, 1.28, 1.28)
ob_pine02_004.instance_type = 'COLLECTION'
ob_pine01_004.parent = ob_cube
ob_pine01_004.location = (-6.002, 7.373, 1.1)
ob_pine01_004.rotation_euler = (-0.07247, -0.022, -0.0976)
ob_pine01_004.instance_type = 'COLLECTION'
ob_pine02_005.parent = ob_cube
ob_pine02_005.location = (-1.721, -7.966, 1.1)
ob_pine02_005.rotation_euler = (-0.09983, -0.01515, 0.4464)
ob_pine02_005.scale = (1.28, 1.28, 1.28)
ob_pine02_005.instance_type = 'COLLECTION'
ob_pine01_005.parent = ob_cube
ob_pine01_005.location = (-0.1671, -6.05, 1.1)
ob_pine01_005.rotation_euler = (0.04217, -0.1239, -0.8695)
ob_pine01_005.scale = (1.187, 1.187, 1.187)
ob_pine01_005.instance_type = 'COLLECTION'
ob_pine02_006.parent = ob_cube
ob_pine02_006.location = (2.174, -6.234, 1.1)
ob_pine02_006.rotation_euler = (-0.01695, 0.08667, 1.317)
ob_pine02_006.scale = (1.074, 1.074, 1.074)
ob_pine02_006.instance_type = 'COLLECTION'
ob_pine01_006.parent = ob_cube
ob_pine01_006.location = (0.7793, -8.788, 1.1)
ob_pine01_006.rotation_euler = (0.02538, -0.05407, -1.322)
ob_pine01_006.scale = (1.187, 1.187, 1.187)
ob_pine01_006.instance_type = 'COLLECTION'
ob_pine01_007.parent = ob_cube
ob_pine01_007.location = (3.285, -8.104, 1.1)
ob_pine01_007.rotation_euler = (-0.07343, -0.09042, -1.175)
ob_pine01_007.scale = (1.187, 1.187, 1.187)
ob_pine01_007.instance_type = 'COLLECTION'
ob_rock02_002.parent = ob_cube
ob_rock02_002.location = (-4.054, 7.767, 1.037)
ob_rock02_002.rotation_euler = (0.0, 0.0, -0.1825)
ob_rock02_002.scale = (1.073, 1.073, 1.073)
ob_rock02_002.instance_type = 'COLLECTION'
ob_rock01_001.parent = ob_cube
ob_rock01_001.location = (-2.671, 8.888, 1.036)
ob_rock01_001.rotation_euler = (0.0, -0.0, 0.1957)
ob_rock01_001.scale = (1.669, 1.669, 1.669)
ob_rock01_001.instance_type = 'COLLECTION'
ob_rock02_003.parent = ob_cube
ob_rock02_003.location = (-1.942, 8.671, 1.085)
ob_rock02_003.rotation_euler = (0.0, 0.0, -0.322)
ob_rock02_003.scale = (1.346, 1.346, 1.346)
ob_rock02_003.instance_type = 'COLLECTION'
ob_rock01_002.parent = ob_cube
ob_rock01_002.location = (-7.846, 8.209, 1.036)
ob_rock01_002.rotation_euler = (0.0, 0.0, -0.2013)
ob_rock01_002.scale = (1.669, 1.669, 1.669)
ob_rock01_002.instance_type = 'COLLECTION'
ob_grass02_002.parent = ob_cube
ob_grass02_002.location = (-8.884, 7.719, 1.1)
ob_grass02_002.rotation_euler = (0.0, -0.0, 0.8864)
ob_grass02_002.instance_type = 'COLLECTION'
ob_grass02_003.parent = ob_cube
ob_grass02_003.location = (6.232, -4.633, 1.1)
ob_grass02_003.rotation_euler = (0.0, 0.0, -2.875)
ob_grass02_003.instance_type = 'COLLECTION'
ob_grass01_002.parent = ob_cube
ob_grass01_002.location = (5.678, -4.653, 1.1)
ob_grass01_002.rotation_euler = (0.0, 0.0, -1.466)
ob_grass01_002.instance_type = 'COLLECTION'
ob_grass01_003.parent = ob_cube
ob_grass01_003.location = (7.103, -4.627, 1.1)
ob_grass01_003.rotation_euler = (0.0, 0.0, -1.466)
ob_grass01_003.instance_type = 'COLLECTION'
ob_rock02_004.parent = ob_cube
ob_rock02_004.location = (7.13, -5.515, 1.036)
ob_rock02_004.rotation_euler = (0.0, -0.0, 2.583)
ob_rock02_004.scale = (1.279, 1.279, 1.279)
ob_rock02_004.instance_type = 'COLLECTION'
ob_rock01_003.parent = ob_cube
ob_rock01_003.location = (6.891, -6.25, 0.9722)
ob_rock01_003.rotation_euler = (-1.571, -0.1806, 2.586)
ob_rock01_003.scale = (1.696, 1.696, 1.696)
ob_rock01_003.instance_type = 'COLLECTION'
ob_rock02_005.parent = ob_cube
ob_rock02_005.location = (6.015, -5.945, 1.088)
ob_rock02_005.rotation_euler = (0.0, -0.0, 2.77)
ob_rock02_005.scale = (1.442, 1.442, 1.442)
ob_rock02_005.instance_type = 'COLLECTION'
ob_grass01_004.parent = ob_cube
ob_grass01_004.location = (-7.422, -7.649, 1.1)
ob_grass01_004.rotation_euler = (0.0, 0.0, -2.03)
ob_grass01_004.instance_type = 'COLLECTION'
ob_grass01_005.parent = ob_cube
ob_grass01_005.location = (-8.19, -7.821, 1.1)
ob_grass01_005.rotation_euler = (0.0, 0.0, -1.629)
ob_grass01_005.instance_type = 'COLLECTION'
ob_grass02_004.parent = ob_cube
ob_grass02_004.location = (-7.799, -7.226, 1.1)
ob_grass02_004.rotation_euler = (0.0, 0.0, -2.444)
ob_grass02_004.instance_type = 'COLLECTION'
ob_cube.location = (0.0, 0.0, 0.0)
ob_icosphere.parent = ob_cube
ob_icosphere.location = (1.0, 0.5, 1.5)
ob_vertexcolor.location = (0.0, 0.0, 8.355)
ob_vertexcolor.rotation_euler = (0.7272, 0.3638, -0.6877)
ob_vertexcolor.lock_rotations_4d = False
ob_vertexcolor.empty_display_type = 'ARROWS'
ob_vertexcolor.lineart.crease_threshold = 0.0
ob_pine01_002.instance_collection = col_pine01
ob_pine02_003.instance_collection = col_pine02
ob_pine01_003.instance_collection = col_pine01
ob_grass01.instance_collection = col_grass01
ob_grass02.instance_collection = col_grass02
ob_rock02.instance_collection = col_rock02
ob_rock01.instance_collection = col_rock01
ob_grass01_001.instance_collection = col_grass01
ob_grass02_001.instance_collection = col_grass02
ob_rock02_001.instance_collection = col_rock02
ob_pine02_004.instance_collection = col_pine02
ob_pine01_004.instance_collection = col_pine01
ob_pine02_005.instance_collection = col_pine02
ob_pine01_005.instance_collection = col_pine01
ob_pine02_006.instance_collection = col_pine02
ob_pine01_006.instance_collection = col_pine01
ob_pine01_007.instance_collection = col_pine01
ob_rock02_002.instance_collection = col_rock02
ob_rock01_001.instance_collection = col_rock01
ob_rock02_003.instance_collection = col_rock02
ob_rock01_002.instance_collection = col_rock01
ob_grass02_002.instance_collection = col_grass02
ob_grass02_003.instance_collection = col_grass02
ob_grass01_002.instance_collection = col_grass01
ob_grass01_003.instance_collection = col_grass01
ob_rock02_004.instance_collection = col_rock02
ob_rock01_003.instance_collection = col_rock01
ob_rock02_005.instance_collection = col_rock02
ob_grass01_004.instance_collection = col_grass01
ob_grass01_005.instance_collection = col_grass01
ob_grass02_004.instance_collection = col_grass02

# ---- collection membership
col_collection.objects.link(ob_light)
col_collection.objects.link(ob_gameisocam)
col_collection.objects.link(ob_cameracontainer)
col_decoration_001.objects.link(ob_pine01_002)
col_decoration_001.objects.link(ob_pine02_003)
col_decoration_001.objects.link(ob_pine01_003)
col_decoration_001.objects.link(ob_grass01)
col_decoration_001.objects.link(ob_grass02)
col_decoration_001.objects.link(ob_rock02)
col_decoration_001.objects.link(ob_rock01)
col_decoration_001.objects.link(ob_grass01_001)
col_decoration_001.objects.link(ob_grass02_001)
col_decoration_001.objects.link(ob_rock02_001)
col_decoration_001.objects.link(ob_pine02_004)
col_decoration_001.objects.link(ob_pine01_004)
col_decoration_001.objects.link(ob_pine02_005)
col_decoration_001.objects.link(ob_pine01_005)
col_decoration_001.objects.link(ob_pine02_006)
col_decoration_001.objects.link(ob_pine01_006)
col_decoration_001.objects.link(ob_pine01_007)
col_decoration_001.objects.link(ob_rock02_002)
col_decoration_001.objects.link(ob_rock01_001)
col_decoration_001.objects.link(ob_rock02_003)
col_decoration_001.objects.link(ob_rock01_002)
col_decoration_001.objects.link(ob_grass02_002)
col_decoration_001.objects.link(ob_grass02_003)
col_decoration_001.objects.link(ob_grass01_002)
col_decoration_001.objects.link(ob_grass01_003)
col_decoration_001.objects.link(ob_rock02_004)
col_decoration_001.objects.link(ob_rock01_003)
col_decoration_001.objects.link(ob_rock02_005)
col_decoration_001.objects.link(ob_grass01_004)
col_decoration_001.objects.link(ob_grass01_005)
col_decoration_001.objects.link(ob_grass02_004)
col_decoration_001.objects.link(ob_cube)
col_decoration_001.objects.link(ob_icosphere)
col_decoration_001.objects.link(ob_vertexcolor)

# ---- scene / render settings (as saved in the file)
scene.camera = ob_gameisocam
scene.frame_start = 1; scene.frame_end = 250; scene.frame_set(1)
scene.render.engine = 'BLENDER_EEVEE_NEXT'
scene.render.resolution_x = 320
scene.render.resolution_y = 240
scene.view_settings.view_transform = 'Standard'
bpy.context.view_layer.update()
